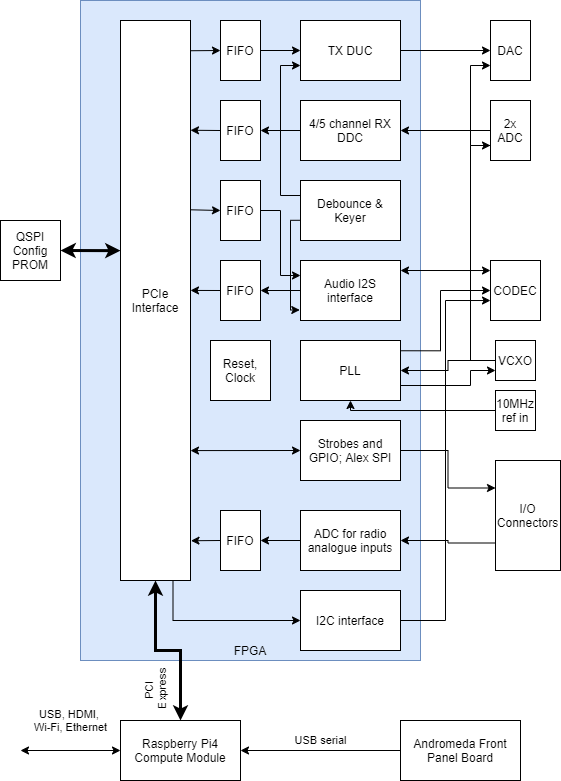

The diagram above was exported from draw.io. Its source (the exported page's mxGraphModel, read from the mxfile embedded in the PNG):
<mxGraphModel dx="1408" dy="808" grid="1" gridSize="10" guides="1" tooltips="1" connect="1" arrows="1" fold="1" page="1" pageScale="1" pageWidth="600" pageHeight="800" math="0" shadow="0">
  <root>
    <mxCell id="0" />
    <mxCell id="1" parent="0" />
    <mxCell id="j8y47xwZJ_qDNnUt-X7f-56" value="FPGA" style="rounded=0;whiteSpace=wrap;html=1;fillColor=#dae8fc;strokeColor=#6c8ebf;verticalAlign=bottom;" vertex="1" parent="1">
      <mxGeometry x="80" y="20" width="340" height="660" as="geometry" />
    </mxCell>
    <mxCell id="j8y47xwZJ_qDNnUt-X7f-1" value="Raspberry Pi4 Compute Module" style="rounded=0;whiteSpace=wrap;html=1;" vertex="1" parent="1">
      <mxGeometry x="120" y="740" width="120" height="60" as="geometry" />
    </mxCell>
    <mxCell id="j8y47xwZJ_qDNnUt-X7f-2" value="USB, HDMI, &lt;br&gt;Wi-Fi, Ethernet" style="endArrow=classic;startArrow=classic;html=1;entryX=0;entryY=0.5;entryDx=0;entryDy=0;" edge="1" parent="1" target="j8y47xwZJ_qDNnUt-X7f-1">
      <mxGeometry y="30" width="50" height="50" relative="1" as="geometry">
        <mxPoint x="20" y="770" as="sourcePoint" />
        <mxPoint x="60" y="780" as="targetPoint" />
        <mxPoint as="offset" />
      </mxGeometry>
    </mxCell>
    <mxCell id="j8y47xwZJ_qDNnUt-X7f-3" value="Andromeda Front Panel Board" style="rounded=0;whiteSpace=wrap;html=1;" vertex="1" parent="1">
      <mxGeometry x="400" y="740" width="120" height="60" as="geometry" />
    </mxCell>
    <mxCell id="j8y47xwZJ_qDNnUt-X7f-4" value="USB serial" style="endArrow=classic;html=1;exitX=0;exitY=0.5;exitDx=0;exitDy=0;entryX=1;entryY=0.5;entryDx=0;entryDy=0;" edge="1" parent="1" source="j8y47xwZJ_qDNnUt-X7f-3" target="j8y47xwZJ_qDNnUt-X7f-1">
      <mxGeometry y="-10" width="50" height="50" relative="1" as="geometry">
        <mxPoint x="340" y="710" as="sourcePoint" />
        <mxPoint x="390" y="660" as="targetPoint" />
        <mxPoint as="offset" />
      </mxGeometry>
    </mxCell>
    <mxCell id="j8y47xwZJ_qDNnUt-X7f-5" value="QSPI Config PROM" style="rounded=0;whiteSpace=wrap;html=1;" vertex="1" parent="1">
      <mxGeometry y="240" width="60" height="60" as="geometry" />
    </mxCell>
    <mxCell id="j8y47xwZJ_qDNnUt-X7f-53" style="edgeStyle=orthogonalEdgeStyle;rounded=0;orthogonalLoop=1;jettySize=auto;html=1;exitX=0.75;exitY=1;exitDx=0;exitDy=0;entryX=0;entryY=0.5;entryDx=0;entryDy=0;" edge="1" parent="1" source="j8y47xwZJ_qDNnUt-X7f-6" target="j8y47xwZJ_qDNnUt-X7f-19">
      <mxGeometry relative="1" as="geometry" />
    </mxCell>
    <mxCell id="j8y47xwZJ_qDNnUt-X7f-54" value="PCI &lt;br&gt;Express" style="edgeStyle=orthogonalEdgeStyle;rounded=0;orthogonalLoop=1;jettySize=auto;html=1;exitX=0.5;exitY=1;exitDx=0;exitDy=0;entryX=0.5;entryY=0;entryDx=0;entryDy=0;strokeWidth=3;startArrow=classic;startFill=1;textDirection=ltr;horizontal=0;" edge="1" parent="1" source="j8y47xwZJ_qDNnUt-X7f-6" target="j8y47xwZJ_qDNnUt-X7f-1">
      <mxGeometry x="0.6129" y="-25" relative="1" as="geometry">
        <mxPoint as="offset" />
      </mxGeometry>
    </mxCell>
    <mxCell id="j8y47xwZJ_qDNnUt-X7f-6" value="PCIe Interface" style="rounded=0;whiteSpace=wrap;html=1;" vertex="1" parent="1">
      <mxGeometry x="120" y="40" width="70" height="560" as="geometry" />
    </mxCell>
    <mxCell id="j8y47xwZJ_qDNnUt-X7f-7" value="Reset, Clock" style="rounded=0;whiteSpace=wrap;html=1;" vertex="1" parent="1">
      <mxGeometry x="210" y="360" width="60" height="60" as="geometry" />
    </mxCell>
    <mxCell id="j8y47xwZJ_qDNnUt-X7f-8" value="FIFO" style="rounded=0;whiteSpace=wrap;html=1;" vertex="1" parent="1">
      <mxGeometry x="220" y="40" width="40" height="60" as="geometry" />
    </mxCell>
    <mxCell id="j8y47xwZJ_qDNnUt-X7f-9" value="FIFO" style="rounded=0;whiteSpace=wrap;html=1;" vertex="1" parent="1">
      <mxGeometry x="220" y="120" width="40" height="60" as="geometry" />
    </mxCell>
    <mxCell id="j8y47xwZJ_qDNnUt-X7f-10" value="FIFO" style="rounded=0;whiteSpace=wrap;html=1;" vertex="1" parent="1">
      <mxGeometry x="220" y="200" width="40" height="60" as="geometry" />
    </mxCell>
    <mxCell id="j8y47xwZJ_qDNnUt-X7f-11" value="FIFO" style="rounded=0;whiteSpace=wrap;html=1;" vertex="1" parent="1">
      <mxGeometry x="220" y="280" width="40" height="60" as="geometry" />
    </mxCell>
    <mxCell id="j8y47xwZJ_qDNnUt-X7f-12" value="TX DUC" style="rounded=0;whiteSpace=wrap;html=1;" vertex="1" parent="1">
      <mxGeometry x="300" y="40" width="100" height="60" as="geometry" />
    </mxCell>
    <mxCell id="j8y47xwZJ_qDNnUt-X7f-13" value="4/5 channel RX DDC" style="rounded=0;whiteSpace=wrap;html=1;" vertex="1" parent="1">
      <mxGeometry x="300" y="120" width="100" height="60" as="geometry" />
    </mxCell>
    <mxCell id="j8y47xwZJ_qDNnUt-X7f-36" style="edgeStyle=orthogonalEdgeStyle;rounded=0;orthogonalLoop=1;jettySize=auto;html=1;exitX=0;exitY=0.663;exitDx=0;exitDy=0;entryX=-0.007;entryY=0.825;entryDx=0;entryDy=0;entryPerimeter=0;exitPerimeter=0;" edge="1" parent="1" source="j8y47xwZJ_qDNnUt-X7f-14" target="j8y47xwZJ_qDNnUt-X7f-15">
      <mxGeometry relative="1" as="geometry">
        <Array as="points">
          <mxPoint x="290" y="240" />
          <mxPoint x="290" y="330" />
        </Array>
      </mxGeometry>
    </mxCell>
    <mxCell id="j8y47xwZJ_qDNnUt-X7f-37" style="edgeStyle=orthogonalEdgeStyle;rounded=0;orthogonalLoop=1;jettySize=auto;html=1;exitX=0;exitY=0.25;exitDx=0;exitDy=0;entryX=0;entryY=0.75;entryDx=0;entryDy=0;" edge="1" parent="1" source="j8y47xwZJ_qDNnUt-X7f-14" target="j8y47xwZJ_qDNnUt-X7f-12">
      <mxGeometry relative="1" as="geometry" />
    </mxCell>
    <mxCell id="j8y47xwZJ_qDNnUt-X7f-14" value="Debounce &amp;amp; Keyer" style="rounded=0;whiteSpace=wrap;html=1;" vertex="1" parent="1">
      <mxGeometry x="300" y="200" width="100" height="60" as="geometry" />
    </mxCell>
    <mxCell id="j8y47xwZJ_qDNnUt-X7f-15" value="Audio I2S interface" style="rounded=0;whiteSpace=wrap;html=1;" vertex="1" parent="1">
      <mxGeometry x="300" y="280" width="100" height="60" as="geometry" />
    </mxCell>
    <mxCell id="j8y47xwZJ_qDNnUt-X7f-44" style="edgeStyle=orthogonalEdgeStyle;rounded=0;orthogonalLoop=1;jettySize=auto;html=1;exitX=1;exitY=0.75;exitDx=0;exitDy=0;entryX=0;entryY=0.75;entryDx=0;entryDy=0;" edge="1" parent="1" source="j8y47xwZJ_qDNnUt-X7f-16" target="j8y47xwZJ_qDNnUt-X7f-23">
      <mxGeometry relative="1" as="geometry">
        <Array as="points">
          <mxPoint x="470" y="405" />
          <mxPoint x="470" y="390" />
        </Array>
      </mxGeometry>
    </mxCell>
    <mxCell id="j8y47xwZJ_qDNnUt-X7f-16" value="PLL" style="rounded=0;whiteSpace=wrap;html=1;" vertex="1" parent="1">
      <mxGeometry x="300" y="360" width="100" height="60" as="geometry" />
    </mxCell>
    <mxCell id="j8y47xwZJ_qDNnUt-X7f-47" style="edgeStyle=orthogonalEdgeStyle;rounded=0;orthogonalLoop=1;jettySize=auto;html=1;exitX=1;exitY=0.5;exitDx=0;exitDy=0;entryX=0;entryY=0.25;entryDx=0;entryDy=0;" edge="1" parent="1" source="j8y47xwZJ_qDNnUt-X7f-17" target="j8y47xwZJ_qDNnUt-X7f-46">
      <mxGeometry relative="1" as="geometry" />
    </mxCell>
    <mxCell id="j8y47xwZJ_qDNnUt-X7f-17" value="Strobes and GPIO; Alex SPI" style="rounded=0;whiteSpace=wrap;html=1;" vertex="1" parent="1">
      <mxGeometry x="300" y="440" width="100" height="60" as="geometry" />
    </mxCell>
    <mxCell id="j8y47xwZJ_qDNnUt-X7f-18" value="ADC for radio analogue inputs" style="rounded=0;whiteSpace=wrap;html=1;" vertex="1" parent="1">
      <mxGeometry x="300" y="530" width="100" height="60" as="geometry" />
    </mxCell>
    <mxCell id="j8y47xwZJ_qDNnUt-X7f-19" value="I2C interface" style="rounded=0;whiteSpace=wrap;html=1;" vertex="1" parent="1">
      <mxGeometry x="300" y="610" width="100" height="60" as="geometry" />
    </mxCell>
    <mxCell id="j8y47xwZJ_qDNnUt-X7f-20" value="DAC" style="rounded=0;whiteSpace=wrap;html=1;" vertex="1" parent="1">
      <mxGeometry x="490" y="40" width="40" height="60" as="geometry" />
    </mxCell>
    <mxCell id="j8y47xwZJ_qDNnUt-X7f-42" style="edgeStyle=orthogonalEdgeStyle;rounded=0;orthogonalLoop=1;jettySize=auto;html=1;exitX=0;exitY=0.75;exitDx=0;exitDy=0;entryX=0;entryY=0.75;entryDx=0;entryDy=0;" edge="1" parent="1" source="j8y47xwZJ_qDNnUt-X7f-21" target="j8y47xwZJ_qDNnUt-X7f-20">
      <mxGeometry relative="1" as="geometry" />
    </mxCell>
    <mxCell id="j8y47xwZJ_qDNnUt-X7f-21" value="2x ADC" style="rounded=0;whiteSpace=wrap;html=1;" vertex="1" parent="1">
      <mxGeometry x="490" y="120" width="40" height="60" as="geometry" />
    </mxCell>
    <mxCell id="j8y47xwZJ_qDNnUt-X7f-22" value="CODEC" style="rounded=0;whiteSpace=wrap;html=1;" vertex="1" parent="1">
      <mxGeometry x="490" y="280" width="50" height="60" as="geometry" />
    </mxCell>
    <mxCell id="j8y47xwZJ_qDNnUt-X7f-41" style="edgeStyle=orthogonalEdgeStyle;rounded=0;orthogonalLoop=1;jettySize=auto;html=1;exitX=0;exitY=0.5;exitDx=0;exitDy=0;entryX=0;entryY=0.75;entryDx=0;entryDy=0;" edge="1" parent="1" source="j8y47xwZJ_qDNnUt-X7f-23" target="j8y47xwZJ_qDNnUt-X7f-21">
      <mxGeometry relative="1" as="geometry" />
    </mxCell>
    <mxCell id="j8y47xwZJ_qDNnUt-X7f-43" style="edgeStyle=orthogonalEdgeStyle;rounded=0;orthogonalLoop=1;jettySize=auto;html=1;exitX=0;exitY=0.5;exitDx=0;exitDy=0;entryX=1;entryY=0.5;entryDx=0;entryDy=0;" edge="1" parent="1" source="j8y47xwZJ_qDNnUt-X7f-23" target="j8y47xwZJ_qDNnUt-X7f-16">
      <mxGeometry relative="1" as="geometry" />
    </mxCell>
    <mxCell id="j8y47xwZJ_qDNnUt-X7f-23" value="VCXO" style="rounded=0;whiteSpace=wrap;html=1;" vertex="1" parent="1">
      <mxGeometry x="495" y="360" width="40" height="40" as="geometry" />
    </mxCell>
    <mxCell id="j8y47xwZJ_qDNnUt-X7f-45" style="edgeStyle=orthogonalEdgeStyle;rounded=0;orthogonalLoop=1;jettySize=auto;html=1;exitX=0;exitY=0.5;exitDx=0;exitDy=0;entryX=0.5;entryY=1;entryDx=0;entryDy=0;" edge="1" parent="1" source="j8y47xwZJ_qDNnUt-X7f-24" target="j8y47xwZJ_qDNnUt-X7f-16">
      <mxGeometry relative="1" as="geometry">
        <Array as="points">
          <mxPoint x="495" y="430" />
          <mxPoint x="350" y="430" />
        </Array>
      </mxGeometry>
    </mxCell>
    <mxCell id="j8y47xwZJ_qDNnUt-X7f-24" value="10MHz ref in" style="rounded=0;whiteSpace=wrap;html=1;" vertex="1" parent="1">
      <mxGeometry x="495" y="410" width="40" height="40" as="geometry" />
    </mxCell>
    <mxCell id="j8y47xwZJ_qDNnUt-X7f-25" value="" style="endArrow=classic;html=1;entryX=0;entryY=0.5;entryDx=0;entryDy=0;exitX=1;exitY=0.054;exitDx=0;exitDy=0;exitPerimeter=0;" edge="1" parent="1" source="j8y47xwZJ_qDNnUt-X7f-6" target="j8y47xwZJ_qDNnUt-X7f-8">
      <mxGeometry width="50" height="50" relative="1" as="geometry">
        <mxPoint x="340" y="420" as="sourcePoint" />
        <mxPoint x="390" y="370" as="targetPoint" />
      </mxGeometry>
    </mxCell>
    <mxCell id="j8y47xwZJ_qDNnUt-X7f-26" value="" style="endArrow=classic;html=1;exitX=0;exitY=0.5;exitDx=0;exitDy=0;entryX=1;entryY=0.196;entryDx=0;entryDy=0;entryPerimeter=0;" edge="1" parent="1" source="j8y47xwZJ_qDNnUt-X7f-9" target="j8y47xwZJ_qDNnUt-X7f-6">
      <mxGeometry width="50" height="50" relative="1" as="geometry">
        <mxPoint x="200" y="80.24000000000001" as="sourcePoint" />
        <mxPoint x="210" y="170" as="targetPoint" />
      </mxGeometry>
    </mxCell>
    <mxCell id="j8y47xwZJ_qDNnUt-X7f-27" value="" style="endArrow=classic;html=1;entryX=0;entryY=0.5;entryDx=0;entryDy=0;exitX=0.996;exitY=0.338;exitDx=0;exitDy=0;exitPerimeter=0;" edge="1" parent="1" source="j8y47xwZJ_qDNnUt-X7f-6" target="j8y47xwZJ_qDNnUt-X7f-10">
      <mxGeometry width="50" height="50" relative="1" as="geometry">
        <mxPoint x="200" y="210" as="sourcePoint" />
        <mxPoint x="230" y="160" as="targetPoint" />
      </mxGeometry>
    </mxCell>
    <mxCell id="j8y47xwZJ_qDNnUt-X7f-29" value="" style="endArrow=classic;html=1;entryX=1;entryY=0.5;entryDx=0;entryDy=0;exitX=0;exitY=0.5;exitDx=0;exitDy=0;" edge="1" parent="1" source="j8y47xwZJ_qDNnUt-X7f-13" target="j8y47xwZJ_qDNnUt-X7f-9">
      <mxGeometry width="50" height="50" relative="1" as="geometry">
        <mxPoint x="320" y="220" as="sourcePoint" />
        <mxPoint x="370" y="170" as="targetPoint" />
      </mxGeometry>
    </mxCell>
    <mxCell id="j8y47xwZJ_qDNnUt-X7f-30" value="" style="endArrow=classic;html=1;entryX=0;entryY=0.5;entryDx=0;entryDy=0;exitX=1;exitY=0.5;exitDx=0;exitDy=0;" edge="1" parent="1" source="j8y47xwZJ_qDNnUt-X7f-8" target="j8y47xwZJ_qDNnUt-X7f-12">
      <mxGeometry width="50" height="50" relative="1" as="geometry">
        <mxPoint x="260" y="160" as="sourcePoint" />
        <mxPoint x="310" y="110" as="targetPoint" />
      </mxGeometry>
    </mxCell>
    <mxCell id="j8y47xwZJ_qDNnUt-X7f-31" value="" style="endArrow=classic;html=1;exitX=1;exitY=0.5;exitDx=0;exitDy=0;entryX=0;entryY=0.5;entryDx=0;entryDy=0;" edge="1" parent="1" source="j8y47xwZJ_qDNnUt-X7f-12" target="j8y47xwZJ_qDNnUt-X7f-20">
      <mxGeometry width="50" height="50" relative="1" as="geometry">
        <mxPoint x="400" y="120" as="sourcePoint" />
        <mxPoint x="450" y="70" as="targetPoint" />
      </mxGeometry>
    </mxCell>
    <mxCell id="j8y47xwZJ_qDNnUt-X7f-32" value="" style="endArrow=classic;html=1;entryX=1;entryY=0.5;entryDx=0;entryDy=0;exitX=0;exitY=0.5;exitDx=0;exitDy=0;" edge="1" parent="1" source="j8y47xwZJ_qDNnUt-X7f-21" target="j8y47xwZJ_qDNnUt-X7f-13">
      <mxGeometry width="50" height="50" relative="1" as="geometry">
        <mxPoint x="420" y="190" as="sourcePoint" />
        <mxPoint x="470" y="140" as="targetPoint" />
      </mxGeometry>
    </mxCell>
    <mxCell id="j8y47xwZJ_qDNnUt-X7f-33" value="" style="endArrow=classic;html=1;exitX=0;exitY=0.5;exitDx=0;exitDy=0;entryX=1;entryY=0.482;entryDx=0;entryDy=0;entryPerimeter=0;" edge="1" parent="1" source="j8y47xwZJ_qDNnUt-X7f-11" target="j8y47xwZJ_qDNnUt-X7f-6">
      <mxGeometry width="50" height="50" relative="1" as="geometry">
        <mxPoint x="320" y="240" as="sourcePoint" />
        <mxPoint x="370" y="190" as="targetPoint" />
      </mxGeometry>
    </mxCell>
    <mxCell id="j8y47xwZJ_qDNnUt-X7f-34" value="" style="endArrow=classic;html=1;entryX=0;entryY=0.25;entryDx=0;entryDy=0;exitX=1;exitY=0.5;exitDx=0;exitDy=0;edgeStyle=orthogonalEdgeStyle;rounded=0;" edge="1" parent="1" source="j8y47xwZJ_qDNnUt-X7f-10" target="j8y47xwZJ_qDNnUt-X7f-15">
      <mxGeometry width="50" height="50" relative="1" as="geometry">
        <mxPoint x="250" y="280" as="sourcePoint" />
        <mxPoint x="300" y="230" as="targetPoint" />
      </mxGeometry>
    </mxCell>
    <mxCell id="j8y47xwZJ_qDNnUt-X7f-35" value="" style="endArrow=classic;html=1;entryX=1;entryY=0.5;entryDx=0;entryDy=0;exitX=0;exitY=0.5;exitDx=0;exitDy=0;" edge="1" parent="1" source="j8y47xwZJ_qDNnUt-X7f-15" target="j8y47xwZJ_qDNnUt-X7f-11">
      <mxGeometry width="50" height="50" relative="1" as="geometry">
        <mxPoint x="250" y="360" as="sourcePoint" />
        <mxPoint x="300" y="310" as="targetPoint" />
      </mxGeometry>
    </mxCell>
    <mxCell id="j8y47xwZJ_qDNnUt-X7f-38" value="" style="endArrow=classic;startArrow=classic;html=1;entryX=0;entryY=0.167;entryDx=0;entryDy=0;entryPerimeter=0;" edge="1" parent="1" target="j8y47xwZJ_qDNnUt-X7f-22">
      <mxGeometry width="50" height="50" relative="1" as="geometry">
        <mxPoint x="400" y="290" as="sourcePoint" />
        <mxPoint x="470" y="290" as="targetPoint" />
      </mxGeometry>
    </mxCell>
    <mxCell id="j8y47xwZJ_qDNnUt-X7f-39" value="" style="endArrow=classic;html=1;exitX=1;exitY=0.5;exitDx=0;exitDy=0;entryX=0;entryY=0.667;entryDx=0;entryDy=0;entryPerimeter=0;edgeStyle=orthogonalEdgeStyle;rounded=0;" edge="1" parent="1" source="j8y47xwZJ_qDNnUt-X7f-19" target="j8y47xwZJ_qDNnUt-X7f-22">
      <mxGeometry width="50" height="50" relative="1" as="geometry">
        <mxPoint x="430" y="660" as="sourcePoint" />
        <mxPoint x="480" y="610" as="targetPoint" />
      </mxGeometry>
    </mxCell>
    <mxCell id="j8y47xwZJ_qDNnUt-X7f-40" value="" style="endArrow=classic;html=1;exitX=1.008;exitY=0.171;exitDx=0;exitDy=0;exitPerimeter=0;entryX=0;entryY=0.5;entryDx=0;entryDy=0;edgeStyle=orthogonalEdgeStyle;rounded=0;" edge="1" parent="1" source="j8y47xwZJ_qDNnUt-X7f-16" target="j8y47xwZJ_qDNnUt-X7f-22">
      <mxGeometry width="50" height="50" relative="1" as="geometry">
        <mxPoint x="410" y="390" as="sourcePoint" />
        <mxPoint x="460" y="340" as="targetPoint" />
        <Array as="points">
          <mxPoint x="440" y="370" />
          <mxPoint x="440" y="310" />
        </Array>
      </mxGeometry>
    </mxCell>
    <mxCell id="j8y47xwZJ_qDNnUt-X7f-48" style="edgeStyle=orthogonalEdgeStyle;rounded=0;orthogonalLoop=1;jettySize=auto;html=1;exitX=0;exitY=0.75;exitDx=0;exitDy=0;entryX=1;entryY=0.5;entryDx=0;entryDy=0;" edge="1" parent="1" source="j8y47xwZJ_qDNnUt-X7f-46" target="j8y47xwZJ_qDNnUt-X7f-18">
      <mxGeometry relative="1" as="geometry" />
    </mxCell>
    <mxCell id="j8y47xwZJ_qDNnUt-X7f-46" value="I/O Connectors" style="rounded=0;whiteSpace=wrap;html=1;" vertex="1" parent="1">
      <mxGeometry x="495" y="480" width="65" height="110" as="geometry" />
    </mxCell>
    <mxCell id="j8y47xwZJ_qDNnUt-X7f-49" value="" style="endArrow=classic;startArrow=classic;html=1;entryX=0;entryY=0.5;entryDx=0;entryDy=0;exitX=1;exitY=0.768;exitDx=0;exitDy=0;exitPerimeter=0;" edge="1" parent="1" source="j8y47xwZJ_qDNnUt-X7f-6" target="j8y47xwZJ_qDNnUt-X7f-17">
      <mxGeometry width="50" height="50" relative="1" as="geometry">
        <mxPoint x="230" y="520" as="sourcePoint" />
        <mxPoint x="280" y="470" as="targetPoint" />
      </mxGeometry>
    </mxCell>
    <mxCell id="j8y47xwZJ_qDNnUt-X7f-50" value="" style="endArrow=classic;html=1;exitX=0;exitY=0.5;exitDx=0;exitDy=0;" edge="1" parent="1" source="j8y47xwZJ_qDNnUt-X7f-18">
      <mxGeometry width="50" height="50" relative="1" as="geometry">
        <mxPoint x="210" y="590" as="sourcePoint" />
        <mxPoint x="260" y="560" as="targetPoint" />
      </mxGeometry>
    </mxCell>
    <mxCell id="j8y47xwZJ_qDNnUt-X7f-51" value="FIFO" style="rounded=0;whiteSpace=wrap;html=1;" vertex="1" parent="1">
      <mxGeometry x="220" y="530" width="40" height="60" as="geometry" />
    </mxCell>
    <mxCell id="j8y47xwZJ_qDNnUt-X7f-52" value="" style="endArrow=classic;html=1;entryX=1.007;entryY=0.929;entryDx=0;entryDy=0;entryPerimeter=0;exitX=0;exitY=0.5;exitDx=0;exitDy=0;" edge="1" parent="1" source="j8y47xwZJ_qDNnUt-X7f-51" target="j8y47xwZJ_qDNnUt-X7f-6">
      <mxGeometry width="50" height="50" relative="1" as="geometry">
        <mxPoint x="180" y="660" as="sourcePoint" />
        <mxPoint x="230" y="610" as="targetPoint" />
      </mxGeometry>
    </mxCell>
    <mxCell id="j8y47xwZJ_qDNnUt-X7f-55" value="" style="endArrow=classic;startArrow=classic;html=1;strokeWidth=3;exitX=1;exitY=0.5;exitDx=0;exitDy=0;entryX=0;entryY=0.411;entryDx=0;entryDy=0;entryPerimeter=0;" edge="1" parent="1" source="j8y47xwZJ_qDNnUt-X7f-5" target="j8y47xwZJ_qDNnUt-X7f-6">
      <mxGeometry width="50" height="50" relative="1" as="geometry">
        <mxPoint x="70" y="310" as="sourcePoint" />
        <mxPoint x="120" y="260" as="targetPoint" />
      </mxGeometry>
    </mxCell>
  </root>
</mxGraphModel>